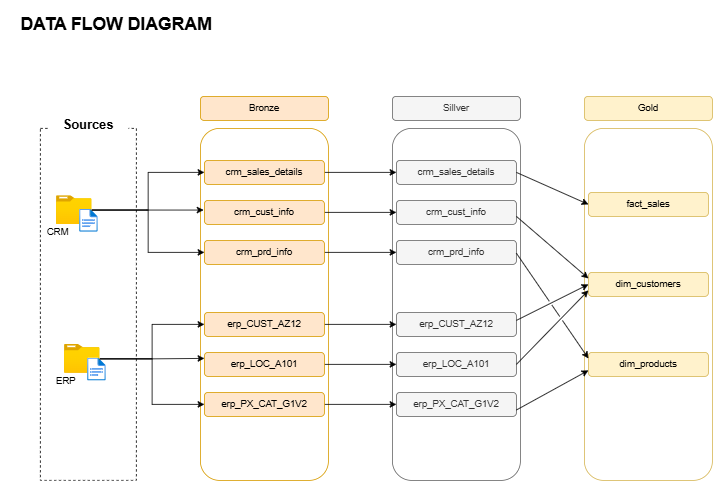

The diagram above was exported from draw.io. Its source (the exported page's mxGraphModel, read from the mxfile embedded in the PNG):
<mxGraphModel dx="5592" dy="661" grid="1" gridSize="10" guides="1" tooltips="1" connect="1" arrows="1" fold="1" page="1" pageScale="1" pageWidth="4681" pageHeight="3300" math="0" shadow="0">
  <root>
    <mxCell id="0" />
    <mxCell id="1" parent="0" />
    <mxCell id="5Fk9wWkJXqffxSjG3m06-1" parent="1" style="rounded=0;whiteSpace=wrap;html=1;fillColor=none;dashed=1;" value="" vertex="1">
      <mxGeometry height="440" width="120" x="40" y="160" as="geometry" />
    </mxCell>
    <mxCell id="5Fk9wWkJXqffxSjG3m06-2" parent="1" style="rounded=0;whiteSpace=wrap;html=1;fillColor=default;strokeColor=none;" value="&lt;b&gt;&lt;font style=&quot;font-size: 16px;&quot;&gt;Sources&lt;/font&gt;&lt;/b&gt;" vertex="1">
      <mxGeometry height="30" width="100" x="50" y="140" as="geometry" />
    </mxCell>
    <mxCell id="5Fk9wWkJXqffxSjG3m06-3" connectable="0" parent="1" style="group" value="" vertex="1">
      <mxGeometry height="56" width="52.18000000000001" x="60" y="244" as="geometry" />
    </mxCell>
    <mxCell id="5Fk9wWkJXqffxSjG3m06-4" parent="5Fk9wWkJXqffxSjG3m06-3" style="image;aspect=fixed;html=1;points=[];align=center;fontSize=12;image=img/lib/azure2/general/Folder_Blank.svg;" value="" vertex="1">
      <mxGeometry height="36" width="44.36" as="geometry" />
    </mxCell>
    <mxCell id="5Fk9wWkJXqffxSjG3m06-5" parent="5Fk9wWkJXqffxSjG3m06-3" style="image;aspect=fixed;html=1;points=[];align=center;fontSize=12;image=img/lib/azure2/general/File.svg;" value="" vertex="1">
      <mxGeometry height="28.64" width="23.24" x="28.940000000000012" y="17" as="geometry" />
    </mxCell>
    <mxCell id="5Fk9wWkJXqffxSjG3m06-6" parent="5Fk9wWkJXqffxSjG3m06-3" style="rounded=0;whiteSpace=wrap;html=1;fillColor=none;strokeColor=none;" value="CRM" vertex="1">
      <mxGeometry height="20" width="60" x="-27.819999999999993" y="36" as="geometry" />
    </mxCell>
    <mxCell id="5Fk9wWkJXqffxSjG3m06-7" connectable="0" parent="1" style="group" value="" vertex="1">
      <mxGeometry height="56" width="52.18000000000001" x="70" y="430" as="geometry" />
    </mxCell>
    <mxCell id="5Fk9wWkJXqffxSjG3m06-8" parent="5Fk9wWkJXqffxSjG3m06-7" style="image;aspect=fixed;html=1;points=[];align=center;fontSize=12;image=img/lib/azure2/general/Folder_Blank.svg;" value="" vertex="1">
      <mxGeometry height="36" width="44.36" as="geometry" />
    </mxCell>
    <mxCell id="5Fk9wWkJXqffxSjG3m06-9" parent="5Fk9wWkJXqffxSjG3m06-7" style="image;aspect=fixed;html=1;points=[];align=center;fontSize=12;image=img/lib/azure2/general/File.svg;" value="" vertex="1">
      <mxGeometry height="28.64" width="23.24" x="28.940000000000012" y="17" as="geometry" />
    </mxCell>
    <mxCell id="5Fk9wWkJXqffxSjG3m06-10" parent="5Fk9wWkJXqffxSjG3m06-7" style="rounded=0;whiteSpace=wrap;html=1;fillColor=none;strokeColor=none;" value="ERP" vertex="1">
      <mxGeometry height="20" width="60" x="-27.819999999999993" y="36" as="geometry" />
    </mxCell>
    <mxCell id="5Fk9wWkJXqffxSjG3m06-12" parent="1" style="rounded=1;whiteSpace=wrap;html=1;fillColor=none;strokeColor=#d79b00;" value="" vertex="1">
      <mxGeometry height="440" width="160" x="240" y="160" as="geometry" />
    </mxCell>
    <mxCell id="5Fk9wWkJXqffxSjG3m06-13" parent="1" style="rounded=1;whiteSpace=wrap;html=1;fillColor=#ffe6cc;strokeColor=#d79b00;" value="Bronze" vertex="1">
      <mxGeometry height="30" width="160" x="240" y="120" as="geometry" />
    </mxCell>
    <mxCell id="5Fk9wWkJXqffxSjG3m06-14" parent="1" style="rounded=1;whiteSpace=wrap;html=1;fillColor=#f5f5f5;strokeColor=#666666;fontColor=#333333;" value="Sillver" vertex="1">
      <mxGeometry height="30" width="160" x="480" y="120" as="geometry" />
    </mxCell>
    <mxCell id="5Fk9wWkJXqffxSjG3m06-15" parent="1" style="rounded=1;whiteSpace=wrap;html=1;fillColor=default;strokeColor=#666666;fontColor=#333333;fillStyle=hatch;" value="" vertex="1">
      <mxGeometry height="440" width="160" x="480" y="160" as="geometry" />
    </mxCell>
    <mxCell id="5Fk9wWkJXqffxSjG3m06-16" parent="1" style="rounded=1;whiteSpace=wrap;html=1;fillColor=#fff2cc;strokeColor=#d6b656;" value="Gold" vertex="1">
      <mxGeometry height="30" width="160" x="720" y="120" as="geometry" />
    </mxCell>
    <mxCell id="5Fk9wWkJXqffxSjG3m06-17" parent="1" style="rounded=1;whiteSpace=wrap;html=1;fillColor=none;strokeColor=#d6b656;" value="" vertex="1">
      <mxGeometry height="440" width="160" x="720" y="160" as="geometry" />
    </mxCell>
    <mxCell id="_1pgG6XFYcyDUn0v3Ob0-15" edge="1" parent="1" source="5Fk9wWkJXqffxSjG3m06-20" style="edgeStyle=orthogonalEdgeStyle;rounded=0;orthogonalLoop=1;jettySize=auto;html=1;entryX=0;entryY=0.5;entryDx=0;entryDy=0;" target="_1pgG6XFYcyDUn0v3Ob0-9">
      <mxGeometry relative="1" as="geometry" />
    </mxCell>
    <mxCell id="5Fk9wWkJXqffxSjG3m06-20" parent="1" style="rounded=1;whiteSpace=wrap;html=1;fillColor=#ffe6cc;strokeColor=#d79b00;" value="crm_sales_details" vertex="1">
      <mxGeometry height="30" width="150" x="245" y="200" as="geometry" />
    </mxCell>
    <mxCell id="_1pgG6XFYcyDUn0v3Ob0-16" edge="1" parent="1" source="5Fk9wWkJXqffxSjG3m06-21" style="edgeStyle=orthogonalEdgeStyle;rounded=0;orthogonalLoop=1;jettySize=auto;html=1;entryX=0;entryY=0.5;entryDx=0;entryDy=0;" target="_1pgG6XFYcyDUn0v3Ob0-10">
      <mxGeometry relative="1" as="geometry" />
    </mxCell>
    <mxCell id="5Fk9wWkJXqffxSjG3m06-21" parent="1" style="rounded=1;whiteSpace=wrap;html=1;fillColor=#ffe6cc;strokeColor=#d79b00;" value="crm_cust_info" vertex="1">
      <mxGeometry height="30" width="150" x="245" y="250" as="geometry" />
    </mxCell>
    <mxCell id="_1pgG6XFYcyDUn0v3Ob0-17" edge="1" parent="1" source="5Fk9wWkJXqffxSjG3m06-22" style="edgeStyle=orthogonalEdgeStyle;rounded=0;orthogonalLoop=1;jettySize=auto;html=1;" target="_1pgG6XFYcyDUn0v3Ob0-11">
      <mxGeometry relative="1" as="geometry" />
    </mxCell>
    <mxCell id="5Fk9wWkJXqffxSjG3m06-22" parent="1" style="rounded=1;whiteSpace=wrap;html=1;fillColor=#ffe6cc;strokeColor=#d79b00;" value="crm_prd_info" vertex="1">
      <mxGeometry height="30" width="150" x="245" y="300" as="geometry" />
    </mxCell>
    <mxCell id="_1pgG6XFYcyDUn0v3Ob0-20" edge="1" parent="1" source="5Fk9wWkJXqffxSjG3m06-23" style="edgeStyle=orthogonalEdgeStyle;rounded=0;orthogonalLoop=1;jettySize=auto;html=1;exitX=1;exitY=0.5;exitDx=0;exitDy=0;entryX=0;entryY=0.5;entryDx=0;entryDy=0;" target="_1pgG6XFYcyDUn0v3Ob0-12">
      <mxGeometry relative="1" as="geometry" />
    </mxCell>
    <mxCell id="5Fk9wWkJXqffxSjG3m06-23" parent="1" style="rounded=1;whiteSpace=wrap;html=1;fillColor=#ffe6cc;strokeColor=#d79b00;" value="erp_CUST_AZ12" vertex="1">
      <mxGeometry height="30" width="150" x="245" y="390" as="geometry" />
    </mxCell>
    <mxCell id="_1pgG6XFYcyDUn0v3Ob0-21" edge="1" parent="1" source="5Fk9wWkJXqffxSjG3m06-24" style="edgeStyle=orthogonalEdgeStyle;rounded=0;orthogonalLoop=1;jettySize=auto;html=1;entryX=0;entryY=0.5;entryDx=0;entryDy=0;" target="_1pgG6XFYcyDUn0v3Ob0-13">
      <mxGeometry relative="1" as="geometry" />
    </mxCell>
    <mxCell id="5Fk9wWkJXqffxSjG3m06-24" parent="1" style="rounded=1;whiteSpace=wrap;html=1;fillColor=#ffe6cc;strokeColor=#d79b00;" value="erp_LOC_A101" vertex="1">
      <mxGeometry height="30" width="150" x="245" y="440" as="geometry" />
    </mxCell>
    <mxCell id="_1pgG6XFYcyDUn0v3Ob0-22" edge="1" parent="1" source="5Fk9wWkJXqffxSjG3m06-25" style="edgeStyle=orthogonalEdgeStyle;rounded=0;orthogonalLoop=1;jettySize=auto;html=1;entryX=0;entryY=0.5;entryDx=0;entryDy=0;" target="_1pgG6XFYcyDUn0v3Ob0-14">
      <mxGeometry relative="1" as="geometry" />
    </mxCell>
    <mxCell id="5Fk9wWkJXqffxSjG3m06-25" parent="1" style="rounded=1;whiteSpace=wrap;html=1;fillColor=#ffe6cc;strokeColor=#d79b00;" value="erp_PX_CAT_G1V2" vertex="1">
      <mxGeometry height="30" width="150" x="245" y="490" as="geometry" />
    </mxCell>
    <mxCell id="5Fk9wWkJXqffxSjG3m06-29" edge="1" parent="1" source="5Fk9wWkJXqffxSjG3m06-4" style="edgeStyle=orthogonalEdgeStyle;rounded=0;orthogonalLoop=1;jettySize=auto;html=1;entryX=0.025;entryY=0.232;entryDx=0;entryDy=0;entryPerimeter=0;" target="5Fk9wWkJXqffxSjG3m06-12">
      <mxGeometry relative="1" as="geometry" />
    </mxCell>
    <mxCell id="5Fk9wWkJXqffxSjG3m06-30" edge="1" parent="1" source="5Fk9wWkJXqffxSjG3m06-4" style="edgeStyle=orthogonalEdgeStyle;rounded=0;orthogonalLoop=1;jettySize=auto;html=1;entryX=0;entryY=0.5;entryDx=0;entryDy=0;" target="5Fk9wWkJXqffxSjG3m06-22">
      <mxGeometry relative="1" as="geometry" />
    </mxCell>
    <mxCell id="5Fk9wWkJXqffxSjG3m06-31" edge="1" parent="1" source="5Fk9wWkJXqffxSjG3m06-4" style="edgeStyle=orthogonalEdgeStyle;rounded=0;orthogonalLoop=1;jettySize=auto;html=1;entryX=0;entryY=0.5;entryDx=0;entryDy=0;" target="5Fk9wWkJXqffxSjG3m06-20">
      <mxGeometry relative="1" as="geometry" />
    </mxCell>
    <mxCell id="5Fk9wWkJXqffxSjG3m06-35" edge="1" parent="1" source="5Fk9wWkJXqffxSjG3m06-8" style="edgeStyle=orthogonalEdgeStyle;rounded=0;orthogonalLoop=1;jettySize=auto;html=1;entryX=0;entryY=0.25;entryDx=0;entryDy=0;" target="5Fk9wWkJXqffxSjG3m06-24">
      <mxGeometry relative="1" as="geometry" />
    </mxCell>
    <mxCell id="5Fk9wWkJXqffxSjG3m06-37" edge="1" parent="1" source="5Fk9wWkJXqffxSjG3m06-8" style="edgeStyle=orthogonalEdgeStyle;rounded=0;orthogonalLoop=1;jettySize=auto;html=1;entryX=0;entryY=0.5;entryDx=0;entryDy=0;" target="5Fk9wWkJXqffxSjG3m06-23">
      <mxGeometry relative="1" as="geometry" />
    </mxCell>
    <mxCell id="5Fk9wWkJXqffxSjG3m06-38" edge="1" parent="1" source="5Fk9wWkJXqffxSjG3m06-8" style="edgeStyle=orthogonalEdgeStyle;rounded=0;orthogonalLoop=1;jettySize=auto;html=1;entryX=0;entryY=0.5;entryDx=0;entryDy=0;" target="5Fk9wWkJXqffxSjG3m06-25">
      <mxGeometry relative="1" as="geometry" />
    </mxCell>
    <mxCell id="5Fk9wWkJXqffxSjG3m06-39" parent="1" style="rounded=0;whiteSpace=wrap;html=1;fillColor=none;strokeColor=none;" value="&lt;b&gt;&lt;font style=&quot;font-size: 22px;&quot;&gt;DATA FLOW DIAGRAM&lt;/font&gt;&lt;/b&gt;" vertex="1">
      <mxGeometry height="60" width="290" x="-10" as="geometry" />
    </mxCell>
    <mxCell id="_1pgG6XFYcyDUn0v3Ob0-9" parent="1" style="rounded=1;whiteSpace=wrap;html=1;fillColor=#f5f5f5;strokeColor=#666666;fontColor=#333333;" value="crm_sales_details" vertex="1">
      <mxGeometry height="30" width="150" x="485" y="200" as="geometry" />
    </mxCell>
    <mxCell id="_1pgG6XFYcyDUn0v3Ob0-10" parent="1" style="rounded=1;whiteSpace=wrap;html=1;fillColor=#f5f5f5;strokeColor=#666666;fontColor=#333333;" value="crm_cust_info" vertex="1">
      <mxGeometry height="30" width="150" x="485" y="250" as="geometry" />
    </mxCell>
    <mxCell id="_1pgG6XFYcyDUn0v3Ob0-11" parent="1" style="rounded=1;whiteSpace=wrap;html=1;fillColor=#f5f5f5;strokeColor=#666666;fontColor=#333333;" value="crm_prd_info" vertex="1">
      <mxGeometry height="30" width="150" x="485" y="300" as="geometry" />
    </mxCell>
    <mxCell id="_1pgG6XFYcyDUn0v3Ob0-12" parent="1" style="rounded=1;whiteSpace=wrap;html=1;fillColor=#f5f5f5;strokeColor=#666666;fontColor=#333333;" value="erp_CUST_AZ12" vertex="1">
      <mxGeometry height="30" width="150" x="485" y="390" as="geometry" />
    </mxCell>
    <mxCell id="_1pgG6XFYcyDUn0v3Ob0-13" parent="1" style="rounded=1;whiteSpace=wrap;html=1;fillColor=#f5f5f5;strokeColor=#666666;fontColor=#333333;" value="erp_LOC_A101" vertex="1">
      <mxGeometry height="30" width="150" x="485" y="440" as="geometry" />
    </mxCell>
    <mxCell id="_1pgG6XFYcyDUn0v3Ob0-14" parent="1" style="rounded=1;whiteSpace=wrap;html=1;fillColor=#f5f5f5;strokeColor=#666666;fontColor=#333333;" value="erp_PX_CAT_G1V2" vertex="1">
      <mxGeometry height="30" width="150" x="485" y="490" as="geometry" />
    </mxCell>
    <mxCell id="JHI1q5jLTUf4QnGPBJPR-1" parent="1" style="rounded=1;whiteSpace=wrap;html=1;fillColor=#fff2cc;strokeColor=#d6b656;" value="fact_sales" vertex="1">
      <mxGeometry height="30" width="150" x="725" y="240" as="geometry" />
    </mxCell>
    <mxCell id="JHI1q5jLTUf4QnGPBJPR-2" parent="1" style="rounded=1;whiteSpace=wrap;html=1;fillColor=#fff2cc;strokeColor=#d6b656;" value="dim_customers" vertex="1">
      <mxGeometry height="30" width="150" x="725" y="340" as="geometry" />
    </mxCell>
    <mxCell id="JHI1q5jLTUf4QnGPBJPR-3" parent="1" style="rounded=1;whiteSpace=wrap;html=1;fillColor=#fff2cc;strokeColor=#d6b656;" value="dim_products" vertex="1">
      <mxGeometry height="30" width="150" x="725" y="440" as="geometry" />
    </mxCell>
    <mxCell id="JHI1q5jLTUf4QnGPBJPR-5" edge="1" parent="1" source="_1pgG6XFYcyDUn0v3Ob0-9" style="endArrow=classic;html=1;rounded=0;exitX=1;exitY=0.5;exitDx=0;exitDy=0;entryX=0;entryY=0.5;entryDx=0;entryDy=0;" target="JHI1q5jLTUf4QnGPBJPR-1" value="">
      <mxGeometry height="50" relative="1" width="50" as="geometry">
        <mxPoint x="710" y="350" as="sourcePoint" />
        <mxPoint x="760" y="320" as="targetPoint" />
      </mxGeometry>
    </mxCell>
    <mxCell id="JHI1q5jLTUf4QnGPBJPR-6" edge="1" parent="1" style="endArrow=classic;html=1;rounded=0;exitX=1;exitY=0.5;exitDx=0;exitDy=0;entryX=0;entryY=0.25;entryDx=0;entryDy=0;jumpStyle=gap;" target="JHI1q5jLTUf4QnGPBJPR-2" value="">
      <mxGeometry height="50" relative="1" width="50" as="geometry">
        <mxPoint x="635" y="270" as="sourcePoint" />
        <mxPoint x="725" y="310" as="targetPoint" />
      </mxGeometry>
    </mxCell>
    <mxCell id="JHI1q5jLTUf4QnGPBJPR-7" edge="1" parent="1" style="endArrow=classic;html=1;rounded=0;exitX=1;exitY=0.5;exitDx=0;exitDy=0;entryX=0;entryY=0.5;entryDx=0;entryDy=0;jumpStyle=gap;" target="JHI1q5jLTUf4QnGPBJPR-2" value="">
      <mxGeometry height="50" relative="1" width="50" as="geometry">
        <mxPoint x="635" y="400" as="sourcePoint" />
        <mxPoint x="725" y="440" as="targetPoint" />
      </mxGeometry>
    </mxCell>
    <mxCell id="JHI1q5jLTUf4QnGPBJPR-8" edge="1" parent="1" style="endArrow=classic;html=1;rounded=0;exitX=1;exitY=0.5;exitDx=0;exitDy=0;entryX=0;entryY=0.75;entryDx=0;entryDy=0;jumpStyle=gap;" target="JHI1q5jLTUf4QnGPBJPR-2" value="">
      <mxGeometry height="50" relative="1" width="50" as="geometry">
        <mxPoint x="635" y="455" as="sourcePoint" />
        <mxPoint x="725" y="410" as="targetPoint" />
      </mxGeometry>
    </mxCell>
    <mxCell id="JHI1q5jLTUf4QnGPBJPR-9" edge="1" parent="1" style="endArrow=classic;html=1;rounded=0;exitX=1;exitY=0.5;exitDx=0;exitDy=0;entryX=0;entryY=0.25;entryDx=0;entryDy=0;jumpStyle=gap;" target="JHI1q5jLTUf4QnGPBJPR-3" value="">
      <mxGeometry height="50" relative="1" width="50" as="geometry">
        <mxPoint x="635" y="316" as="sourcePoint" />
        <mxPoint x="725" y="394" as="targetPoint" />
      </mxGeometry>
    </mxCell>
    <mxCell id="JHI1q5jLTUf4QnGPBJPR-10" edge="1" parent="1" style="endArrow=classic;html=1;rounded=0;exitX=1;exitY=0.5;exitDx=0;exitDy=0;entryX=0;entryY=0.75;entryDx=0;entryDy=0;jumpStyle=gap;" target="JHI1q5jLTUf4QnGPBJPR-3" value="">
      <mxGeometry height="50" relative="1" width="50" as="geometry">
        <mxPoint x="635" y="512" as="sourcePoint" />
        <mxPoint x="725" y="420" as="targetPoint" />
      </mxGeometry>
    </mxCell>
  </root>
</mxGraphModel>